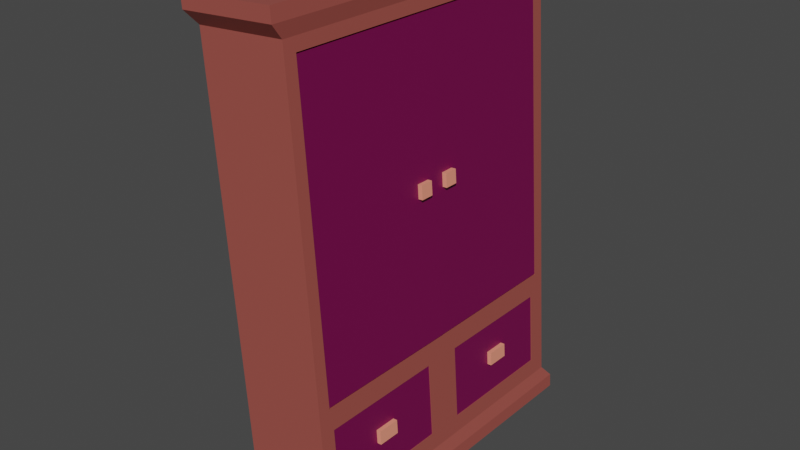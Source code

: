 # Source: closet.blend  (saved by Blender 2.93.21; exported with 4.5.12 LTS)
import bpy
from mathutils import Matrix  # noqa: F401  (used for matrix-valued properties, if any)

bpy.ops.wm.read_factory_settings(use_empty=True)
scene = bpy.context.scene
scene.name = 'Scene'

# ---- collections
col_collection = bpy.data.collections.new('Collection'); scene.collection.children.link(col_collection)

# ---- materials (node trees are filled in below, after node groups)
mat_misc_003 = bpy.data.materials.new('misc.003')
mat_misc_003.use_transparent_shadow = False
mat_misc_003.diffuse_color = (1.0, 0.3161, 0.2097, 1.0)
mat_alt_wood_003 = bpy.data.materials.new('alt_wood.003')
mat_alt_wood_003.use_transparent_shadow = False
mat_alt_wood_003.diffuse_color = (0.1734, 0.02153, 0.004758, 1.0)
mat_alt_wood_003.roughness = 0.5
mat_wood_002 = bpy.data.materials.new('wood.002')
mat_wood_002.use_transparent_shadow = False
mat_wood_002.roughness = 0.5

# ---- material node trees
mat_misc_003.use_nodes = True; mat_misc_003.node_tree.nodes.clear()
_N = mat_misc_003.node_tree.nodes; _L = mat_misc_003.node_tree.links
n0 = _N.new('ShaderNodeOutputMaterial'); n0.name = 'Material Output'; n0.location = (649, 219)
n1 = _N.new('ShaderNodeBsdfPrincipled'); n1.name = 'Principled BSDF'; n1.location = (284, 402)
n1.distribution = 'GGX'
n1.subsurface_method = 'RANDOM_WALK_SKIN'
n1.inputs[0].default_value = (1.0, 0.3161, 0.2097, 1.0)
n1.inputs[2].default_value = 0.4
n1.inputs[3].default_value = 1.45
n1.inputs[27].default_value = (0.0, 0.0, 0.0, 1.0)
n1.inputs[28].default_value = 1.0
_L.new(n1.outputs[0], n0.inputs[0])
n0.is_active_output = True
mat_alt_wood_003.use_nodes = True; mat_alt_wood_003.node_tree.nodes.clear()
_N = mat_alt_wood_003.node_tree.nodes; _L = mat_alt_wood_003.node_tree.links
n0 = _N.new('ShaderNodeBsdfPrincipled'); n0.name = 'Principled BSDF'; n0.location = (1200, 0)
n0.distribution = 'GGX'
n0.subsurface_method = 'RANDOM_WALK_SKIN'
n0.inputs[0].default_value = (0.1733, 0.0, 0.06938, 1.0)
n0.inputs[3].default_value = 1.45
n0.inputs[27].default_value = (0.0, 0.0, 0.0, 1.0)
n0.inputs[28].default_value = 1.0
n1 = _N.new('ShaderNodeOutputMaterial'); n1.name = 'Material Output'; n1.location = (1500, 0)
_L.new(n0.outputs[0], n1.inputs[0])
n1.is_active_output = True
mat_wood_002.use_nodes = True; mat_wood_002.node_tree.nodes.clear()
_N = mat_wood_002.node_tree.nodes; _L = mat_wood_002.node_tree.links
n0 = _N.new('ShaderNodeBsdfPrincipled'); n0.name = 'Principled BSDF'; n0.location = (1200, 0)
n0.distribution = 'GGX'
n0.subsurface_method = 'RANDOM_WALK_SKIN'
n0.inputs[3].default_value = 1.45
n0.inputs[27].default_value = (0.0, 0.0, 0.0, 1.0)
n0.inputs[28].default_value = 1.0
n1 = _N.new('ShaderNodeOutputMaterial'); n1.name = 'Material Output'; n1.location = (1500, 0)
n2 = _N.new('ShaderNodeBrightContrast'); n2.name = 'Bright/Contrast'; n2.location = (600, 0)
n2.inputs[0].default_value = (0.3505, 0.08058, 0.06485, 1.0)
_L.new(n0.outputs[0], n1.inputs[0])
_L.new(n2.outputs[0], n0.inputs[0])
n1.is_active_output = True

# ---- world
world_world = bpy.data.worlds.new('World'); scene.world = world_world
world_world.use_nodes = True; world_world.node_tree.nodes.clear()
_N = world_world.node_tree.nodes; _L = world_world.node_tree.links
n0 = _N.new('ShaderNodeOutputWorld'); n0.name = 'World Output'; n0.location = (300, 300)
n1 = _N.new('ShaderNodeBackground'); n1.name = 'Background'; n1.location = (10, 300)
n1.inputs[0].default_value = (0.05088, 0.05088, 0.05088, 1.0)
_L.new(n1.outputs[0], n0.inputs[0])
n0.is_active_output = True
world_world.color = (0.05088, 0.05088, 0.05088)
world_world.use_sun_shadow = False
world_world.sun_shadow_jitter_overblur = 0.0

# ---- meshes
me_closet_door_2 = bpy.data.meshes.new('closet_door_2')
me_closet_door_2.from_pydata([(10.74, 42.0, -2.157), (10.74, 44.0, -2.157), (10.74, 42.0, -4.157), (10.74, 44.0, -4.157), (11.74, 42.0, -2.157), (11.74, 44.0, -2.157), (11.74, 42.0, -4.157), (11.74, 44.0, -4.157), (9.889, 20.89, -0.6884), (9.889, 65.11, -0.6884), (9.762, 20.89, -23.43), (9.762, 65.11, -23.43), (10.82, 20.89, -0.6936), (10.82, 65.11, -0.6936), (10.69, 20.89, -23.43), (10.69, 65.11, -23.43), (-4.122, 6.487, 21.37), (-4.122, 17.51, 21.37), (-4.122, 6.487, 2.312), (-4.122, 17.51, 2.312), (-4.122, 6.487, -3.406), (-4.122, 17.51, -3.406), (-4.122, 6.487, -22.47), (-4.122, 17.51, -22.47), (-7.739, 18.87, 23.64), (-7.739, 67.12, 23.64), (-7.739, 18.87, -25.23), (-7.739, 67.12, -25.23), (10.74, 20.68, 21.81), (10.74, 65.32, 21.81), (10.74, 20.68, -23.41), (10.74, 65.32, -23.41), (10.74, 67.12, -25.23), (10.74, 18.87, -25.23), (10.74, 18.87, 23.64), (10.74, 67.12, 23.64), (-1.262, 65.32, -23.41), (-1.262, 20.68, -23.41), (-1.262, 20.68, 21.81), (-1.262, 65.32, 21.81), (-7.739, 3.875, -25.23), (-7.739, 3.875, 23.64), (10.74, 3.875, -25.23), (10.74, 3.875, 23.64), (-8.402, 1.875, -26.99), (-8.402, 1.875, 25.39), (11.4, 1.875, -26.99), (11.4, 1.875, 25.39), (-8.402, -0.125, -26.99), (-8.402, -0.125, 25.39), (11.4, -0.125, -26.99), (11.4, -0.125, 25.39), (-8.402, 69.12, 25.39), (-8.402, 69.12, -26.99), (11.4, 69.12, -26.99), (11.4, 69.12, 25.39), (-8.402, 71.12, 25.39), (-8.402, 71.12, -26.99), (11.4, 71.12, -26.99), (11.4, 71.12, 25.39), (10.74, 17.51, -22.47), (10.74, 6.487, -22.47), (10.74, 6.487, 21.37), (10.74, 6.487, 2.312), (10.74, 17.51, 2.312), (10.74, 17.51, 21.37), (10.74, 6.487, -3.406), (10.74, 17.51, -3.406), (-2.973, 20.07, -1.596), (-2.973, 20.07, 0.1057), (-2.973, 65.55, -1.596), (-2.973, 65.55, 0.1057), (10.36, 20.07, -1.596), (10.36, 20.07, 0.1057), (10.36, 65.55, -1.596), (10.36, 65.55, 0.1057), (9.718, 20.89, 21.91), (9.718, 65.11, 21.91), (9.933, 20.89, -0.8277), (9.933, 65.11, -0.8277), (10.65, 20.89, 21.92), (10.65, 65.11, 21.92), (10.86, 20.89, -0.8189), (10.86, 65.11, -0.8189), (10.74, 42.0, 2.843), (10.74, 44.0, 2.843), (10.74, 42.0, 0.8428), (10.74, 44.0, 0.8428), (11.74, 42.0, 2.843), (11.74, 44.0, 2.843), (11.74, 42.0, 0.8428), (11.74, 44.0, 0.8428), (10.5, 11.21, 13.55), (10.5, 13.21, 13.55), (10.5, 11.21, 10.16), (10.5, 13.21, 10.16), (11.5, 11.21, 13.55), (11.5, 13.21, 13.55), (11.5, 11.21, 10.16), (11.5, 13.21, 10.16), (-7.122, 6.487, 21.37), (-6.46, 17.51, 20.66), (-7.122, 6.487, 2.312), (-6.46, 17.51, 3.025), (10.6, 6.487, 21.37), (9.936, 17.51, 20.66), (10.6, 6.487, 2.312), (9.936, 17.51, 3.025), (-7.122, 17.51, 21.37), (-7.122, 17.51, 2.312), (10.6, 17.51, 2.312), (10.6, 17.51, 21.37), (-6.46, 10.51, 20.66), (-6.46, 10.51, 3.025), (9.936, 10.51, 3.025), (9.936, 10.51, 20.66), (10.5, 11.21, -11.15), (10.5, 13.21, -11.15), (10.5, 11.21, -14.54), (10.5, 13.21, -14.54), (11.5, 11.21, -11.15), (11.5, 13.21, -11.15), (11.5, 11.21, -14.54), (11.5, 13.21, -14.54), (-7.122, 6.487, -3.327), (-6.46, 17.51, -4.039), (-7.122, 6.487, -22.39), (-6.46, 17.51, -21.68), (10.6, 6.487, -3.327), (9.936, 17.51, -4.039), (10.6, 6.487, -22.39), (9.936, 17.51, -21.68), (-7.122, 17.51, -3.327), (-7.122, 17.51, -22.39), (10.6, 17.51, -22.39), (10.6, 17.51, -3.327), (-6.46, 10.51, -4.039), (-6.46, 10.51, -21.68), (9.936, 10.51, -21.68), (9.936, 10.51, -4.039), (-2.973, 53.79, 21.99), (-2.973, 54.64, 21.99), (-2.973, 53.79, -23.48), (-2.973, 54.64, -23.48), (10.36, 53.79, 21.99), (10.36, 54.64, 21.99), (10.36, 53.79, -23.48), (10.36, 54.64, -23.48), (-2.973, 37.11, 21.99), (-2.973, 37.96, 21.99), (-2.973, 37.11, -23.48), (-2.973, 37.96, -23.48), (10.36, 37.11, 21.99), (10.36, 37.96, 21.99), (10.36, 37.11, -23.48), (10.36, 37.96, -23.48)], [], [(0, 1, 3, 2), (2, 3, 7, 6), (6, 7, 5, 4), (4, 5, 1, 0), (2, 6, 4, 0), (7, 3, 1, 5), (8, 9, 11, 10), (10, 11, 15, 14), (14, 15, 13, 12), (12, 13, 9, 8), (10, 14, 12, 8), (15, 11, 9, 13), (16, 18, 19, 17), (18, 63, 64, 19), (18, 16, 62, 63), (20, 22, 23, 21), (22, 61, 60, 23), (22, 20, 66, 61), (24, 25, 27, 26), (26, 27, 32, 33), (31, 29, 39, 36), (34, 35, 25, 24), (26, 33, 42, 40), (27, 25, 52, 53), (31, 30, 33, 32), (30, 28, 34, 33), (29, 31, 32, 35), (28, 29, 35, 34), (37, 36, 39, 38), (30, 31, 36, 37), (29, 28, 38, 39), (28, 30, 37, 38), (41, 40, 44, 45), (24, 26, 40, 41), (33, 60, 61, 66, 63, 62, 43, 42), (34, 24, 41, 43), (47, 45, 49, 51), (43, 41, 45, 47), (40, 42, 46, 44), (42, 43, 47, 46), (48, 50, 51, 49), (44, 46, 50, 48), (46, 47, 51, 50), (45, 44, 48, 49), (52, 55, 59, 56), (25, 35, 55, 52), (32, 27, 53, 54), (35, 32, 54, 55), (58, 57, 56, 59), (54, 53, 57, 58), (55, 54, 58, 59), (53, 52, 56, 57), (66, 20, 21, 67), (65, 17, 19, 64), (67, 21, 23, 60), (43, 62, 65, 64, 63, 66, 67, 60, 33, 34), (62, 16, 17, 65), (68, 69, 71, 70), (70, 71, 75, 74), (74, 75, 73, 72), (72, 73, 69, 68), (70, 74, 72, 68), (75, 71, 69, 73), (76, 77, 79, 78), (78, 79, 83, 82), (82, 83, 81, 80), (80, 81, 77, 76), (78, 82, 80, 76), (83, 79, 77, 81), (84, 85, 87, 86), (86, 87, 91, 90), (90, 91, 89, 88), (88, 89, 85, 84), (86, 90, 88, 84), (91, 87, 85, 89), (92, 93, 95, 94), (94, 95, 99, 98), (98, 99, 97, 96), (96, 97, 93, 92), (94, 98, 96, 92), (99, 95, 93, 97), (100, 108, 109, 102), (102, 109, 110, 106), (106, 110, 111, 104), (104, 111, 108, 100), (102, 106, 104, 100), (105, 107, 114, 115), (101, 103, 109, 108), (103, 107, 110, 109), (107, 105, 111, 110), (105, 101, 108, 111), (114, 113, 112, 115), (103, 101, 112, 113), (101, 105, 115, 112), (107, 103, 113, 114), (116, 117, 119, 118), (118, 119, 123, 122), (122, 123, 121, 120), (120, 121, 117, 116), (118, 122, 120, 116), (123, 119, 117, 121), (124, 132, 133, 126), (126, 133, 134, 130), (130, 134, 135, 128), (128, 135, 132, 124), (126, 130, 128, 124), (129, 131, 138, 139), (125, 127, 133, 132), (127, 131, 134, 133), (131, 129, 135, 134), (129, 125, 132, 135), (138, 137, 136, 139), (127, 125, 136, 137), (125, 129, 139, 136), (131, 127, 137, 138), (140, 141, 143, 142), (142, 143, 147, 146), (146, 147, 145, 144), (144, 145, 141, 140), (142, 146, 144, 140), (147, 143, 141, 145), (148, 149, 151, 150), (150, 151, 155, 154), (154, 155, 153, 152), (152, 153, 149, 148), (150, 154, 152, 148), (155, 151, 149, 153)])
me_closet_door_2.polygons.foreach_set('material_index', [0, 0, 0, 0, 0, 0, 1, 1, 1, 1, 1, 1, 2, 2, 2, 2, 2, 2, 2, 2, 2, 2, 2, 2, 2, 2, 2, 2, 2, 2, 2, 2, 2, 2, 2, 2, 2, 2, 2, 2, 2, 2, 2, 2, 2, 2, 2, 2, 2, 2, 2, 2, 2, 2, 2, 2, 2, 1, 1, 1, 1, 1, 1, 1, 1, 1, 1, 1, 1, 0, 0, 0, 0, 0, 0, 0, 0, 0, 0, 0, 0, 1, 1, 1, 1, 1, 1, 1, 1, 1, 1, 1, 1, 1, 1, 0, 0, 0, 0, 0, 0, 1, 1, 1, 1, 1, 1, 1, 1, 1, 1, 1, 1, 1, 1, 1, 1, 1, 1, 1, 1, 1, 1, 1, 1, 1, 1])
_uv = me_closet_door_2.uv_layers.new(name='UVMap')
_uv.uv.foreach_set('vector', [0.375, 0.0, 0.625, 0.0, 0.625, 0.25, 0.375, 0.25, 0.375, 0.25, 0.625, 0.25, 0.625, 0.5, 0.375, 0.5, 0.375, 0.5, 0.625, 0.5, 0.625, 0.75, 0.375, 0.75, 0.375, 0.75, 0.625, 0.75, 0.625, 1.0, 0.375, 1.0, 0.125, 0.5, 0.375, 0.5, 0.375, 0.75, 0.125, 0.75, 0.625, 0.5, 0.875, 0.5, 0.875, 0.75, 0.625, 0.75, 0.375, 0.0, 0.625, 0.0, 0.625, 0.25, 0.375, 0.25, 0.375, 0.25, 0.625, 0.25, 0.625, 0.5, 0.375, 0.5, 0.375, 0.5, 0.625, 0.5, 0.625, 0.75, 0.375, 0.75, 0.375, 0.75, 0.625, 0.75, 0.625, 1.0, 0.375, 1.0, 0.125, 0.5, 0.375, 0.5, 0.375, 0.75, 0.125, 0.75, 0.625, 0.5, 0.875, 0.5, 0.875, 0.75, 0.625, 0.75, 0.375, 0.0, 0.375, 0.25, 0.625, 0.25, 0.625, 0.0, 0.375, 0.25, 0.375, 0.4597, 0.625, 0.4597, 0.625, 0.25, 0.125, 0.5, 0.125, 0.75, 0.3347, 0.75, 0.3347, 0.5, 0.375, 0.0, 0.375, 0.25, 0.625, 0.25, 0.625, 0.0, 0.375, 0.25, 0.375, 0.4597, 0.625, 0.4597, 0.625, 0.25, 0.125, 0.5, 0.125, 0.75, 0.3347, 0.75, 0.3347, 0.5, 0.375, 0.0, 0.625, 0.0, 0.625, 0.25, 0.375, 0.25, 0.375, 0.25, 0.625, 0.25, 0.625, 0.5, 0.375, 0.5, 0.6157, 0.5093, 0.6157, 0.7407, 0.6157, 0.7407, 0.6157, 0.5093, 0.375, 0.75, 0.625, 0.75, 0.625, 1.0, 0.375, 1.0, 0.375, 0.25, 0.375, 0.5, 0.375, 0.5, 0.375, 0.25, 0.625, 0.25, 0.625, 0.0, 0.625, 0.0, 0.625, 0.25, 0.6157, 0.5093, 0.3843, 0.5093, 0.375, 0.5, 0.625, 0.5, 0.3843, 0.5093, 0.3843, 0.7407, 0.375, 0.75, 0.375, 0.5, 0.6157, 0.7407, 0.6157, 0.5093, 0.625, 0.5, 0.625, 0.75, 0.3843, 0.7407, 0.6157, 0.7407, 0.625, 0.75, 0.375, 0.75, 0.3843, 0.5093, 0.6157, 0.5093, 0.6157, 0.7407, 0.3843, 0.7407, 0.3843, 0.5093, 0.6157, 0.5093, 0.6157, 0.5093, 0.3843, 0.5093, 0.6157, 0.7407, 0.3843, 0.7407, 0.3843, 0.7407, 0.6157, 0.7407, 0.3843, 0.7407, 0.3843, 0.5093, 0.3843, 0.5093, 0.3843, 0.7407, 0.375, 0.0, 0.375, 0.25, 0.375, 0.25, 0.375, 0.0, 0.375, 0.0, 0.375, 0.25, 0.375, 0.25, 0.375, 0.0, 0.375, 0.5, 0.375, 0.5142, 0.375, 0.5142, 0.375, 0.6117, 0.375, 0.6409, 0.375, 0.7384, 0.375, 0.75, 0.375, 0.5, 0.375, 0.75, 0.375, 1.0, 0.375, 1.0, 0.375, 0.75, 0.375, 0.75, 0.375, 1.0, 0.375, 1.0, 0.375, 0.75, 0.375, 0.75, 0.375, 1.0, 0.375, 1.0, 0.375, 0.75, 0.375, 0.25, 0.375, 0.5, 0.375, 0.5, 0.375, 0.25, 0.375, 0.5, 0.375, 0.75, 0.375, 0.75, 0.375, 0.5, 0.125, 0.5, 0.375, 0.5, 0.375, 0.75, 0.125, 0.75, 0.375, 0.25, 0.375, 0.5, 0.375, 0.5, 0.375, 0.25, 0.375, 0.5, 0.375, 0.75, 0.375, 0.75, 0.375, 0.5, 0.375, 0.0, 0.375, 0.25, 0.375, 0.25, 0.375, 0.0, 0.625, 1.0, 0.625, 0.75, 0.625, 0.75, 0.625, 1.0, 0.625, 1.0, 0.625, 0.75, 0.625, 0.75, 0.625, 1.0, 0.625, 0.5, 0.625, 0.25, 0.625, 0.25, 0.625, 0.5, 0.625, 0.75, 0.625, 0.5, 0.625, 0.5, 0.625, 0.75, 0.625, 0.5, 0.875, 0.5, 0.875, 0.75, 0.625, 0.75, 0.625, 0.5, 0.625, 0.25, 0.625, 0.25, 0.625, 0.5, 0.625, 0.75, 0.625, 0.5, 0.625, 0.5, 0.625, 0.75, 0.625, 0.25, 0.625, 0.0, 0.625, 0.0, 0.625, 0.25, 0.375, 0.7903, 0.375, 1.0, 0.625, 1.0, 0.625, 0.7903, 0.6653, 0.75, 0.875, 0.75, 0.875, 0.5, 0.6653, 0.5, 0.6653, 0.75, 0.875, 0.75, 0.875, 0.5, 0.6653, 0.5, 0.375, 0.75, 0.375, 0.7384, 0.375, 0.7384, 0.375, 0.6409, 0.375, 0.6409, 0.375, 0.6117, 0.375, 0.6117, 0.375, 0.5142, 0.375, 0.5, 0.375, 0.75, 0.375, 0.7903, 0.375, 1.0, 0.625, 1.0, 0.625, 0.7903, 0.375, 0.0, 0.625, 0.0, 0.625, 0.25, 0.375, 0.25, 0.375, 0.25, 0.625, 0.25, 0.625, 0.5, 0.375, 0.5, 0.375, 0.5, 0.625, 0.5, 0.625, 0.75, 0.375, 0.75, 0.375, 0.75, 0.625, 0.75, 0.625, 1.0, 0.375, 1.0, 0.125, 0.5, 0.375, 0.5, 0.375, 0.75, 0.125, 0.75, 0.625, 0.5, 0.875, 0.5, 0.875, 0.75, 0.625, 0.75, 0.375, 0.0, 0.625, 0.0, 0.625, 0.25, 0.375, 0.25, 0.375, 0.25, 0.625, 0.25, 0.625, 0.5, 0.375, 0.5, 0.375, 0.5, 0.625, 0.5, 0.625, 0.75, 0.375, 0.75, 0.375, 0.75, 0.625, 0.75, 0.625, 1.0, 0.375, 1.0, 0.125, 0.5, 0.375, 0.5, 0.375, 0.75, 0.125, 0.75, 0.625, 0.5, 0.875, 0.5, 0.875, 0.75, 0.625, 0.75, 0.375, 0.0, 0.625, 0.0, 0.625, 0.25, 0.375, 0.25, 0.375, 0.25, 0.625, 0.25, 0.625, 0.5, 0.375, 0.5, 0.375, 0.5, 0.625, 0.5, 0.625, 0.75, 0.375, 0.75, 0.375, 0.75, 0.625, 0.75, 0.625, 1.0, 0.375, 1.0, 0.125, 0.5, 0.375, 0.5, 0.375, 0.75, 0.125, 0.75, 0.625, 0.5, 0.875, 0.5, 0.875, 0.75, 0.625, 0.75, 0.375, 0.0, 0.625, 0.0, 0.625, 0.25, 0.375, 0.25, 0.375, 0.25, 0.625, 0.25, 0.625, 0.5, 0.375, 0.5, 0.375, 0.5, 0.625, 0.5, 0.625, 0.75, 0.375, 0.75, 0.375, 0.75, 0.625, 0.75, 0.625, 1.0, 0.375, 1.0, 0.125, 0.5, 0.375, 0.5, 0.375, 0.75, 0.125, 0.75, 0.625, 0.5, 0.875, 0.5, 0.875, 0.75, 0.625, 0.75, 0.375, 0.0, 0.625, 0.0, 0.625, 0.25, 0.375, 0.25, 0.375, 0.25, 0.625, 0.25, 0.625, 0.5, 0.375, 0.5, 0.375, 0.5, 0.625, 0.5, 0.625, 0.75, 0.375, 0.75, 0.375, 0.75, 0.625, 0.75, 0.625, 1.0, 0.375, 1.0, 0.125, 0.5, 0.375, 0.5, 0.375, 0.75, 0.125, 0.75, 0.6343, 0.7407, 0.6343, 0.5093, 0.6343, 0.5093, 0.6343, 0.7407, 0.8657, 0.7407, 0.8657, 0.5093, 0.875, 0.5, 0.875, 0.75, 0.8657, 0.5093, 0.6343, 0.5093, 0.625, 0.5, 0.875, 0.5, 0.6343, 0.5093, 0.6343, 0.7407, 0.625, 0.75, 0.625, 0.5, 0.6343, 0.7407, 0.8657, 0.7407, 0.875, 0.75, 0.625, 0.75, 0.6343, 0.5093, 0.8657, 0.5093, 0.8657, 0.7407, 0.6343, 0.7407, 0.8657, 0.5093, 0.8657, 0.7407, 0.8657, 0.7407, 0.8657, 0.5093, 0.8657, 0.7407, 0.6343, 0.7407, 0.6343, 0.7407, 0.8657, 0.7407, 0.6343, 0.5093, 0.8657, 0.5093, 0.8657, 0.5093, 0.6343, 0.5093, 0.375, 0.0, 0.625, 0.0, 0.625, 0.25, 0.375, 0.25, 0.375, 0.25, 0.625, 0.25, 0.625, 0.5, 0.375, 0.5, 0.375, 0.5, 0.625, 0.5, 0.625, 0.75, 0.375, 0.75, 0.375, 0.75, 0.625, 0.75, 0.625, 1.0, 0.375, 1.0, 0.125, 0.5, 0.375, 0.5, 0.375, 0.75, 0.125, 0.75, 0.625, 0.5, 0.875, 0.5, 0.875, 0.75, 0.625, 0.75, 0.375, 0.0, 0.625, 0.0, 0.625, 0.25, 0.375, 0.25, 0.375, 0.25, 0.625, 0.25, 0.625, 0.5, 0.375, 0.5, 0.375, 0.5, 0.625, 0.5, 0.625, 0.75, 0.375, 0.75, 0.375, 0.75, 0.625, 0.75, 0.625, 1.0, 0.375, 1.0, 0.125, 0.5, 0.375, 0.5, 0.375, 0.75, 0.125, 0.75, 0.6343, 0.7407, 0.6343, 0.5093, 0.6343, 0.5093, 0.6343, 0.7407, 0.8657, 0.7407, 0.8657, 0.5093, 0.875, 0.5, 0.875, 0.75, 0.8657, 0.5093, 0.6343, 0.5093, 0.625, 0.5, 0.875, 0.5, 0.6343, 0.5093, 0.6343, 0.7407, 0.625, 0.75, 0.625, 0.5, 0.6343, 0.7407, 0.8657, 0.7407, 0.875, 0.75, 0.625, 0.75, 0.6343, 0.5093, 0.8657, 0.5093, 0.8657, 0.7407, 0.6343, 0.7407, 0.8657, 0.5093, 0.8657, 0.7407, 0.8657, 0.7407, 0.8657, 0.5093, 0.8657, 0.7407, 0.6343, 0.7407, 0.6343, 0.7407, 0.8657, 0.7407, 0.6343, 0.5093, 0.8657, 0.5093, 0.8657, 0.5093, 0.6343, 0.5093, 0.375, 0.0, 0.625, 0.0, 0.625, 0.25, 0.375, 0.25, 0.375, 0.25, 0.625, 0.25, 0.625, 0.5, 0.375, 0.5, 0.375, 0.5, 0.625, 0.5, 0.625, 0.75, 0.375, 0.75, 0.375, 0.75, 0.625, 0.75, 0.625, 1.0, 0.375, 1.0, 0.125, 0.5, 0.375, 0.5, 0.375, 0.75, 0.125, 0.75, 0.625, 0.5, 0.875, 0.5, 0.875, 0.75, 0.625, 0.75, 0.375, 0.0, 0.625, 0.0, 0.625, 0.25, 0.375, 0.25, 0.375, 0.25, 0.625, 0.25, 0.625, 0.5, 0.375, 0.5, 0.375, 0.5, 0.625, 0.5, 0.625, 0.75, 0.375, 0.75, 0.375, 0.75, 0.625, 0.75, 0.625, 1.0, 0.375, 1.0, 0.125, 0.5, 0.375, 0.5, 0.375, 0.75, 0.125, 0.75, 0.625, 0.5, 0.875, 0.5, 0.875, 0.75, 0.625, 0.75])
me_closet_door_2.materials.append(mat_misc_003)
me_closet_door_2.materials.append(mat_alt_wood_003)
me_closet_door_2.materials.append(mat_wood_002)
me_closet_door_2.update()
me_closet_door_2.normals_split_custom_set([tuple(v) for v in zip(*[iter([-1.0, 0.0, 0.0, -1.0, 0.0, 0.0, -1.0, 0.0, 0.0, -1.0, 0.0, 0.0, 0.0, 0.0, -1.0, 0.0, 0.0, -1.0, 0.0, 0.0, -1.0, 0.0, 0.0, -1.0, 1.0, 0.0, 0.0, 1.0, 0.0, 0.0, 1.0, 0.0, 0.0, 1.0, 0.0, 0.0, 0.0, 0.0, 1.0, 0.0, 0.0, 1.0, 0.0, 0.0, 1.0, 0.0, 0.0, 1.0, 0.0, -1.0, 0.0, 0.0, -1.0, 0.0, 0.0, -1.0, 0.0, 0.0, -1.0, 0.0, 0.0, 1.0, 0.0, 0.0, 1.0, 0.0, 0.0, 1.0, 0.0, 0.0, 1.0, 0.0, -1.0, 0.0, 0.005568, -1.0, 0.0, 0.005568, -1.0, 0.0, 0.005568, -1.0, 0.0, 0.005568, -0.005569, 0.0, -1.0, -0.005569, 0.0, -1.0, -0.005569, 0.0, -1.0, -0.005569, 0.0, -1.0, 1.0, 0.0, -0.005568, 1.0, 0.0, -0.005568, 1.0, 0.0, -0.005568, 1.0, 0.0, -0.005568, 0.005568, 0.0, 1.0, 0.005568, 0.0, 1.0, 0.005568, 0.0, 1.0, 0.005568, 0.0, 1.0, 0.0, -1.0, 0.0, 0.0, -1.0, 0.0, 0.0, -1.0, 0.0, 0.0, -1.0, 0.0, 0.0, 1.0, 1.801e-07, 0.0, 1.0, 1.801e-07, 0.0, 1.0, 1.801e-07, 0.0, 1.0, 1.801e-07, 1.0, 0.0, 0.0, 1.0, 0.0, 0.0, 1.0, 0.0, 0.0, 1.0, 0.0, 0.0, 0.0, 0.0, 1.0, 0.0, 0.0, 1.0, 0.0, 0.0, 1.0, 0.0, 0.0, 1.0, 0.0, 1.0, 0.0, 0.0, 1.0, 0.0, 0.0, 1.0, 0.0, 0.0, 1.0, 0.0, 1.0, 0.0, 0.0, 1.0, 0.0, 0.0, 1.0, 0.0, 0.0, 1.0, 0.0, 0.0, 0.0, 0.0, 1.0, 0.0, 0.0, 1.0, 0.0, 0.0, 1.0, 0.0, 0.0, 1.0, 0.0, 1.0, 0.0, 0.0, 1.0, 0.0, 0.0, 1.0, 0.0, 0.0, 1.0, 0.0, -1.0, 0.0, 0.0, -1.0, 0.0, 0.0, -1.0, 0.0, 0.0, -1.0, 0.0, 0.0, 0.0, 0.0, -1.0, 0.0, 0.0, -1.0, 0.0, 0.0, -1.0, 0.0, 0.0, -1.0, 0.0, -1.0, 0.0, 0.0, -1.0, 0.0, 0.0, -1.0, 0.0, 0.0, -1.0, 0.0, 0.0, 0.0, 1.0, 0.0, 0.0, 1.0, 0.0, 0.0, 1.0, 0.0, 0.0, 1.0, 0.0, 0.0, -1.0, 0.0, 0.0, -1.0, 0.0, 0.0, -1.0, 0.0, 0.0, -1.0, -0.9492, -0.3148, 0.0, -0.9492, -0.3148, 0.0, -0.9492, -0.3148, 0.0, -0.9492, -0.3148, 0.0, 1.0, 0.0, 0.0, 1.0, 0.0, 0.0, 1.0, 0.0, 0.0, 1.0, 0.0, 0.0, 1.0, 7.195e-07, 0.0, 1.0, 7.195e-07, 0.0, 1.0, 7.195e-07, 0.0, 1.0, 7.195e-07, 0.0, 1.0, 0.0, 0.0, 1.0, 0.0, 0.0, 1.0, 0.0, 0.0, 1.0, 0.0, 0.0, 1.0, 0.0, 0.0, 1.0, 0.0, 0.0, 1.0, 0.0, 0.0, 1.0, 0.0, 0.0, 1.0, 0.0, 0.0, 1.0, 0.0, 0.0, 1.0, 0.0, 0.0, 1.0, 0.0, 0.0, 0.0, 0.0, 1.0, 0.0, 0.0, 1.0, 0.0, 0.0, 1.0, 0.0, 0.0, 1.0, 0.0, 0.0, -1.0, 0.0, 0.0, -1.0, 0.0, 0.0, -1.0, 0.0, 0.0, -1.0, 0.0, 1.0, 0.0, 0.0, 1.0, 0.0, 0.0, 1.0, 0.0, 0.0, 1.0, 0.0, -0.9492, 0.3148, 0.0, -0.9492, 0.3148, 0.0, -0.9492, 0.3148, 0.0, -0.9492, 0.3148, 0.0, -1.0, 0.0, 0.0, -1.0, 0.0, 0.0, -1.0, 0.0, 0.0, -1.0, 0.0, 0.0, 1.0, 3.886e-07, 0.0, 1.0, 3.886e-07, 0.0, 1.0, 3.886e-07, 0.0, 1.0, 3.886e-07, 0.0, 1.0, 3.886e-07, 0.0, 1.0, 3.886e-07, 0.0, 1.0, 3.886e-07, 0.0, 1.0, 3.886e-07, 0.0, 0.0, 0.0, 1.0, 0.0, 0.0, 1.0, 0.0, 0.0, 1.0, 0.0, 0.0, 1.0, 0.0, 0.0, 1.0, 0.0, 0.0, 1.0, 0.0, 0.0, 1.0, 0.0, 0.0, 1.0, 0.0, 0.6595, 0.7517, 0.0, 0.6595, 0.7517, 0.0, 0.6595, 0.7517, 0.0, 0.6595, 0.7517, 0.0, 0.6595, -0.7517, 0.0, 0.6595, -0.7517, 0.0, 0.6595, -0.7517, 0.0, 0.6595, -0.7517, 0.9492, 0.3148, 0.0, 0.9492, 0.3148, 0.0, 0.9492, 0.3148, 0.0, 0.9492, 0.3148, 0.0, 0.0, -1.0, 0.0, 0.0, -1.0, 0.0, 0.0, -1.0, 0.0, 0.0, -1.0, 0.0, 0.0, 0.0, -1.0, 0.0, 0.0, -1.0, 0.0, 0.0, -1.0, 0.0, 0.0, -1.0, 1.0, 0.0, 0.0, 1.0, 0.0, 0.0, 1.0, 0.0, 0.0, 1.0, 0.0, 0.0, -1.0, 0.0, 0.0, -1.0, 0.0, 0.0, -1.0, 0.0, 0.0, -1.0, 0.0, 0.0, 0.0, 0.0, 1.0, 0.0, 0.0, 1.0, 0.0, 0.0, 1.0, 0.0, 0.0, 1.0, 0.0, -0.6595, 0.7517, 0.0, -0.6595, 0.7517, 0.0, -0.6595, 0.7517, 0.0, -0.6595, 0.7517, 0.0, -0.6595, -0.7517, 0.0, -0.6595, -0.7517, 0.0, -0.6595, -0.7517, 0.0, -0.6595, -0.7517, 0.9492, -0.3148, 0.0, 0.9492, -0.3148, 0.0, 0.9492, -0.3148, 0.0, 0.9492, -0.3148, 0.0, 0.0, 1.0, 0.0, 0.0, 1.0, 0.0, 0.0, 1.0, 0.0, 0.0, 1.0, 0.0, 0.0, 0.0, -1.0, 0.0, 0.0, -1.0, 0.0, 0.0, -1.0, 0.0, 0.0, -1.0, 1.0, 0.0, 0.0, 1.0, 0.0, 0.0, 1.0, 0.0, 0.0, 1.0, 0.0, 0.0, -1.0, 0.0, 0.0, -1.0, 0.0, 0.0, -1.0, 0.0, 0.0, -1.0, 0.0, 0.0, 0.0, 0.0, -1.0, 0.0, 0.0, -1.0, 0.0, 0.0, -1.0, 0.0, 0.0, -1.0, 0.0, -1.0, 0.0, 0.0, -1.0, 0.0, 0.0, -1.0, 0.0, 0.0, -1.0, 0.0, 0.0, -1.0, 0.0, 0.0, -1.0, 0.0, 0.0, -1.0, 0.0, 0.0, -1.0, 0.0, 1.0, 0.0, 0.0, 1.0, 0.0, 0.0, 1.0, 0.0, 0.0, 1.0, 0.0, 0.0, 1.0, 0.0, 0.0, 1.0, 0.0, 0.0, 1.0, 0.0, 0.0, 1.0, 0.0, 0.0, 1.0, 0.0, 0.0, 1.0, 0.0, 0.0, 0.0, 0.0, -1.0, 0.0, 0.0, -1.0, 0.0, 0.0, -1.0, 0.0, 0.0, -1.0, -1.0, -6.163e-09, 0.0, -1.0, -6.163e-09, 0.0, -1.0, -6.163e-09, 0.0, -1.0, -6.163e-09, 0.0, 0.0, 1.0, 0.0, 0.0, 1.0, 0.0, 0.0, 1.0, 0.0, 0.0, 1.0, 0.0, 1.0, 2.465e-08, 0.0, 1.0, 2.465e-08, 0.0, 1.0, 2.465e-08, 0.0, 1.0, 2.465e-08, 0.0, 0.0, -1.0, 0.0, 0.0, -1.0, 0.0, 0.0, -1.0, 0.0, 0.0, -1.0, 0.0, 0.0, 4.456e-08, -1.0, 0.0, 4.456e-08, -1.0, 0.0, 4.456e-08, -1.0, 0.0, 4.456e-08, -1.0, 0.0, -4.391e-08, 1.0, 0.0, -4.391e-08, 1.0, 0.0, -4.391e-08, 1.0, 0.0, -4.391e-08, 1.0, -1.0, 0.0, -0.009432, -1.0, 0.0, -0.009432, -1.0, 0.0, -0.009432, -1.0, 0.0, -0.009432, 0.009431, 0.0, -1.0, 0.009431, 0.0, -1.0, 0.009431, 0.0, -1.0, 0.009431, 0.0, -1.0, 1.0, 0.0, 0.009432, 1.0, 0.0, 0.009432, 1.0, 0.0, 0.009432, 1.0, 0.0, 0.009432, -0.009432, 0.0, 1.0, -0.009432, 0.0, 1.0, -0.009432, 0.0, 1.0, -0.009432, 0.0, 1.0, 0.0, -1.0, 0.0, 0.0, -1.0, 0.0, 0.0, -1.0, 0.0, 0.0, -1.0, 0.0, 0.0, 1.0, 0.0, 0.0, 1.0, 0.0, 0.0, 1.0, 0.0, 0.0, 1.0, 0.0, -1.0, 0.0, 0.0, -1.0, 0.0, 0.0, -1.0, 0.0, 0.0, -1.0, 0.0, 0.0, 0.0, 0.0, -1.0, 0.0, 0.0, -1.0, 0.0, 0.0, -1.0, 0.0, 0.0, -1.0, 1.0, 0.0, 0.0, 1.0, 0.0, 0.0, 1.0, 0.0, 0.0, 1.0, 0.0, 0.0, 2.146e-06, 0.0, 1.0, 2.146e-06, 0.0, 1.0, 2.146e-06, 0.0, 1.0, 2.146e-06, 0.0, 1.0, 0.0, -1.0, 0.0, 0.0, -1.0, 0.0, 0.0, -1.0, 0.0, 0.0, -1.0, 0.0, 0.0, 1.0, 0.0, 0.0, 1.0, 0.0, 0.0, 1.0, 0.0, 0.0, 1.0, 0.0, -1.0, 0.0, 0.0, -1.0, 0.0, 0.0, -1.0, 0.0, 0.0, -1.0, 0.0, 0.0, 0.0, 0.0, -1.0, 0.0, 0.0, -1.0, 0.0, 0.0, -1.0, 0.0, 0.0, -1.0, 1.0, 0.0, 0.0, 1.0, 0.0, 0.0, 1.0, 0.0, 0.0, 1.0, 0.0, 0.0, 0.0, 0.0, 1.0, 0.0, 0.0, 1.0, 0.0, 0.0, 1.0, 0.0, 0.0, 1.0, 0.0, -1.0, 0.0, 0.0, -1.0, 0.0, 0.0, -1.0, 0.0, 0.0, -1.0, 0.0, 0.0, 1.0, 0.0, 0.0, 1.0, 0.0, 0.0, 1.0, 0.0, 0.0, 1.0, 0.0, -1.0, 0.0, 0.0, -1.0, 0.0, 0.0, -1.0, 0.0, 0.0, -1.0, 0.0, 0.0, 0.0, 0.0, -1.0, 0.0, 0.0, -1.0, 0.0, 0.0, -1.0, 0.0, 0.0, -1.0, 1.0, 0.0, 0.0, 1.0, 0.0, 0.0, 1.0, 0.0, 0.0, 1.0, 0.0, 0.0, 0.0, 0.0, 1.0, 0.0, 0.0, 1.0, 0.0, 0.0, 1.0, 0.0, 0.0, 1.0, 0.0, -1.0, 0.0, 0.0, -1.0, 0.0, 0.0, -1.0, 0.0, 0.0, -1.0, 0.0, -1.0, 0.0, 0.0, -1.0, 0.0, 0.0, -1.0, 0.0, 0.0, -1.0, 0.0, 0.0, 0.0, 1.0, 0.0, 0.0, 1.0, 0.0, 0.0, 1.0, 0.0, 0.0, 1.0, 0.0, 0.0, 1.0, 0.0, 0.0, 1.0, 0.0, 0.0, 1.0, 0.0, 0.0, 1.0, 0.0, 0.0, 1.0, 0.0, 0.0, 1.0, 0.0, 0.0, 1.0, 0.0, 0.0, 1.0, 0.0, 0.0, 1.0, 0.0, 0.0, 1.0, 0.0, 0.0, 1.0, 0.0, 0.0, 1.0, 0.0, 0.0, 1.0, 0.0, 0.0, 1.0, 0.0, 0.0, 1.0, 0.0, 0.0, 1.0, 0.0, 1.0, 0.0, 0.0, 1.0, 0.0, 0.0, 1.0, 0.0, 0.0, 1.0, 0.0, 0.0, 0.0, 0.0, -1.0, 0.0, 0.0, -1.0, 0.0, 0.0, -1.0, 0.0, 0.0, -1.0, 0.0, 0.0, 1.0, 0.0, 0.0, 1.0, 0.0, 0.0, 1.0, 0.0, 0.0, 1.0, -1.0, 0.0, 0.0, -1.0, 0.0, 0.0, -1.0, 0.0, 0.0, -1.0, 0.0, 0.0, 0.0, 0.0, -1.0, 0.0, 0.0, -1.0, 0.0, 0.0, -1.0, 0.0, 0.0, -1.0, 1.0, 0.0, 0.0, 1.0, 0.0, 0.0, 1.0, 0.0, 0.0, 1.0, 0.0, 0.0, 0.0, 0.0, 1.0, 0.0, 0.0, 1.0, 0.0, 0.0, 1.0, 0.0, 0.0, 1.0, 0.0, -1.0, 0.0, 0.0, -1.0, 0.0, 0.0, -1.0, 0.0, 0.0, -1.0, 0.0, 0.0, 1.0, 0.0, 0.0, 1.0, 0.0, 0.0, 1.0, 0.0, 0.0, 1.0, 0.0, -1.0, 0.0, 0.0, -1.0, 0.0, 0.0, -1.0, 0.0, 0.0, -1.0, 0.0, 0.0, 0.0, 0.0, -1.0, 0.0, 0.0, -1.0, 0.0, 0.0, -1.0, 0.0, 0.0, -1.0, 1.0, 0.0, 0.0, 1.0, 0.0, 0.0, 1.0, 0.0, 0.0, 1.0, 0.0, 0.0, 0.0, 0.0, 1.0, 0.0, 0.0, 1.0, 0.0, 0.0, 1.0, 0.0, 0.0, 1.0, 0.0, -1.0, 0.0, 0.0, -1.0, 0.0, 0.0, -1.0, 0.0, 0.0, -1.0, 0.0, -1.0, 0.0, 0.0, -1.0, 0.0, 0.0, -1.0, 0.0, 0.0, -1.0, 0.0, 0.0, 0.0, 1.0, 0.0, 0.0, 1.0, 0.0, 0.0, 1.0, 0.0, 0.0, 1.0, 0.0, 0.0, 1.0, 0.0, 0.0, 1.0, 0.0, 0.0, 1.0, 0.0, 0.0, 1.0, 0.0, 0.0, 1.0, 0.0, 0.0, 1.0, 0.0, 0.0, 1.0, 0.0, 0.0, 1.0, 0.0, 0.0, 1.0, 0.0, 0.0, 1.0, 0.0, 0.0, 1.0, 0.0, 0.0, 1.0, 0.0, 0.0, 1.0, 0.0, 0.0, 1.0, 0.0, 0.0, 1.0, 0.0, 0.0, 1.0, 0.0, 1.0, 0.0, 0.0, 1.0, 0.0, 0.0, 1.0, 0.0, 0.0, 1.0, 0.0, 0.0, 0.0, 0.0, -1.0, 0.0, 0.0, -1.0, 0.0, 0.0, -1.0, 0.0, 0.0, -1.0, 0.0, 0.0, 1.0, 0.0, 0.0, 1.0, 0.0, 0.0, 1.0, 0.0, 0.0, 1.0, -1.0, 0.0, 0.0, -1.0, 0.0, 0.0, -1.0, 0.0, 0.0, -1.0, 0.0, 0.0, 0.0, 0.0, -1.0, 0.0, 0.0, -1.0, 0.0, 0.0, -1.0, 0.0, 0.0, -1.0, 1.0, 0.0, 0.0, 1.0, 0.0, 0.0, 1.0, 0.0, 0.0, 1.0, 0.0, 0.0, 0.0, 0.0, 1.0, 0.0, 0.0, 1.0, 0.0, 0.0, 1.0, 0.0, 0.0, 1.0, 0.0, -1.0, 0.0, 0.0, -1.0, 0.0, 0.0, -1.0, 0.0, 0.0, -1.0, 0.0, 0.0, 1.0, 0.0, 0.0, 1.0, 0.0, 0.0, 1.0, 0.0, 0.0, 1.0, 0.0, -1.0, 0.0, 0.0, -1.0, 0.0, 0.0, -1.0, 0.0, 0.0, -1.0, 0.0, 0.0, 0.0, 0.0, -1.0, 0.0, 0.0, -1.0, 0.0, 0.0, -1.0, 0.0, 0.0, -1.0, 1.0, 0.0, 0.0, 1.0, 0.0, 0.0, 1.0, 0.0, 0.0, 1.0, 0.0, 0.0, 0.0, 0.0, 1.0, 0.0, 0.0, 1.0, 0.0, 0.0, 1.0, 0.0, 0.0, 1.0, 0.0, -1.0, 0.0, 0.0, -1.0, 0.0, 0.0, -1.0, 0.0, 0.0, -1.0, 0.0, 0.0, 1.0, 0.0, 0.0, 1.0, 0.0, 0.0, 1.0, 0.0, 0.0, 1.0, 0.0])] * 3)])

# ---- objects
ob_closet = bpy.data.objects.new('Closet', me_closet_door_2)

# ---- transforms, parenting, visibility, modifiers, constraints
ob_closet.location = (-7.256, 16.11, -1.59)
ob_closet.rotation_euler = (1.565, -0.07502, -6.293)
ob_closet.scale = (0.2005, 0.2809, 0.2739)

# ---- collection membership
col_collection.objects.link(ob_closet)

# ---- scene / render settings (as saved in the file)
scene.frame_start = 1; scene.frame_end = 250; scene.frame_set(1)
scene.render.engine = 'BLENDER_EEVEE_NEXT'
scene.cycles.use_denoising = False
scene.cycles.samples = 128
scene.cycles.sampling_pattern = 'TABULATED_SOBOL'
scene.cycles.use_adaptive_sampling = False
scene.cycles.use_light_tree = False
scene.view_settings.view_transform = 'Filmic'
bpy.context.view_layer.update()

# ---- added for rendering (the .blend has no active camera and no usable light): camera, sun
cam_auto = bpy.data.cameras.new('AutoCamera')
cam_auto.lens = 50.0
cam_auto.sensor_width = 36.0
cam_auto.clip_end = 1000.0
ob_auto_camera = bpy.data.objects.new('AutoCamera', cam_auto)
scene.collection.objects.link(ob_auto_camera)
ob_auto_camera.location = (16.0398, -12.0627, 27.3444)
ob_auto_camera.rotation_euler = (1.09748, -7.21219e-08, 0.694738)
scene.camera = ob_auto_camera
light_auto_sun = bpy.data.lights.new('AutoSun', 'SUN')
light_auto_sun.energy = 3.0
light_auto_sun.angle = 0.0523599
ob_auto_sun = bpy.data.objects.new('AutoSun', light_auto_sun)
scene.collection.objects.link(ob_auto_sun)
ob_auto_sun.rotation_euler = (0.872665, 0.174533, 0.523599)
bpy.context.view_layer.update()
